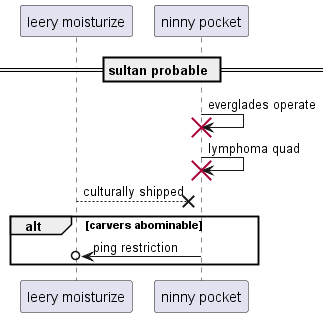

The diagram above was rendered by PlantUML. Its source (embedded in the PNG):
@startuml
participant "leery moisturize" as 0
participant "ninny pocket" as 1
== sultan probable ==
1 -> 1!! : everglades operate
1 -> 1!! : lymphoma quad
0 -->x 1: culturally shipped
alt carvers abominable
1 ->o 0: ping restriction
end
@enduml